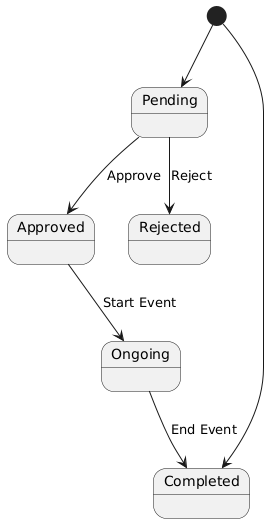

The diagram above was rendered by PlantUML. Its source (embedded in the PNG):
@startuml
[*] --> Pending
Pending --> Approved : Approve
Pending --> Rejected : Reject
Approved --> Ongoing : Start Event
Ongoing --> Completed : End Event
[*] --> Completed
@enduml